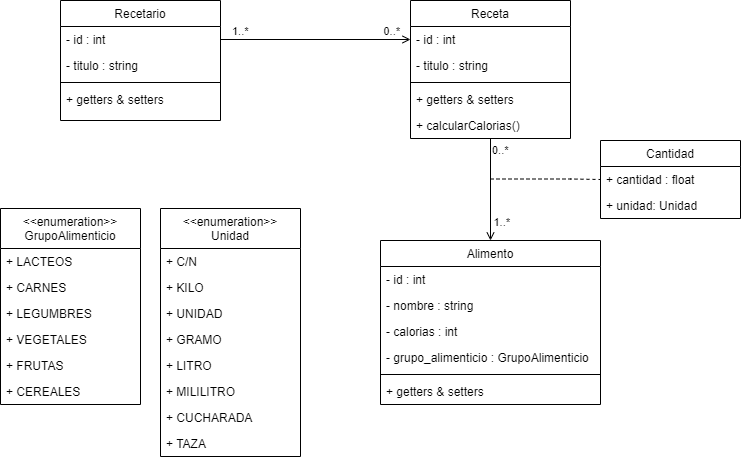

The diagram above was exported from draw.io. Its source (the exported page's mxGraphModel, read from the mxfile embedded in the PNG):
<mxGraphModel dx="1038" dy="579" grid="1" gridSize="10" guides="1" tooltips="1" connect="1" arrows="1" fold="1" page="1" pageScale="1" pageWidth="827" pageHeight="1169" math="0" shadow="0">
  <root>
    <mxCell id="WIyWlLk6GJQsqaUBKTNV-0" />
    <mxCell id="WIyWlLk6GJQsqaUBKTNV-1" parent="WIyWlLk6GJQsqaUBKTNV-0" />
    <mxCell id="zkfFHV4jXpPFQw0GAbJ--17" value="Recetario" style="swimlane;fontStyle=0;align=center;verticalAlign=top;childLayout=stackLayout;horizontal=1;startSize=26;horizontalStack=0;resizeParent=1;resizeLast=0;collapsible=1;marginBottom=0;rounded=0;shadow=0;strokeWidth=1;" parent="WIyWlLk6GJQsqaUBKTNV-1" vertex="1">
      <mxGeometry x="100" y="130" width="160" height="120" as="geometry">
        <mxRectangle x="550" y="140" width="160" height="26" as="alternateBounds" />
      </mxGeometry>
    </mxCell>
    <mxCell id="zkfFHV4jXpPFQw0GAbJ--18" value="- id : int" style="text;align=left;verticalAlign=top;spacingLeft=4;spacingRight=4;overflow=hidden;rotatable=0;points=[[0,0.5],[1,0.5]];portConstraint=eastwest;" parent="zkfFHV4jXpPFQw0GAbJ--17" vertex="1">
      <mxGeometry y="26" width="160" height="26" as="geometry" />
    </mxCell>
    <mxCell id="AIq09Mqu9Mz5s4TzS6nl-7" value="- titulo : string&#10;" style="text;align=left;verticalAlign=top;spacingLeft=4;spacingRight=4;overflow=hidden;rotatable=0;points=[[0,0.5],[1,0.5]];portConstraint=eastwest;" parent="zkfFHV4jXpPFQw0GAbJ--17" vertex="1">
      <mxGeometry y="52" width="160" height="26" as="geometry" />
    </mxCell>
    <mxCell id="zkfFHV4jXpPFQw0GAbJ--23" value="" style="line;html=1;strokeWidth=1;align=left;verticalAlign=middle;spacingTop=-1;spacingLeft=3;spacingRight=3;rotatable=0;labelPosition=right;points=[];portConstraint=eastwest;" parent="zkfFHV4jXpPFQw0GAbJ--17" vertex="1">
      <mxGeometry y="78" width="160" height="8" as="geometry" />
    </mxCell>
    <mxCell id="zkfFHV4jXpPFQw0GAbJ--24" value="+ getters &amp; setters" style="text;align=left;verticalAlign=top;spacingLeft=4;spacingRight=4;overflow=hidden;rotatable=0;points=[[0,0.5],[1,0.5]];portConstraint=eastwest;" parent="zkfFHV4jXpPFQw0GAbJ--17" vertex="1">
      <mxGeometry y="86" width="160" height="26" as="geometry" />
    </mxCell>
    <mxCell id="AIq09Mqu9Mz5s4TzS6nl-9" value="Receta" style="swimlane;fontStyle=0;align=center;verticalAlign=top;childLayout=stackLayout;horizontal=1;startSize=26;horizontalStack=0;resizeParent=1;resizeLast=0;collapsible=1;marginBottom=0;rounded=0;shadow=0;strokeWidth=1;" parent="WIyWlLk6GJQsqaUBKTNV-1" vertex="1">
      <mxGeometry x="450" y="130" width="160" height="138" as="geometry">
        <mxRectangle x="550" y="140" width="160" height="26" as="alternateBounds" />
      </mxGeometry>
    </mxCell>
    <mxCell id="AIq09Mqu9Mz5s4TzS6nl-10" value="- id : int" style="text;align=left;verticalAlign=top;spacingLeft=4;spacingRight=4;overflow=hidden;rotatable=0;points=[[0,0.5],[1,0.5]];portConstraint=eastwest;" parent="AIq09Mqu9Mz5s4TzS6nl-9" vertex="1">
      <mxGeometry y="26" width="160" height="26" as="geometry" />
    </mxCell>
    <mxCell id="AIq09Mqu9Mz5s4TzS6nl-54" value="- titulo : string" style="text;align=left;verticalAlign=top;spacingLeft=4;spacingRight=4;overflow=hidden;rotatable=0;points=[[0,0.5],[1,0.5]];portConstraint=eastwest;" parent="AIq09Mqu9Mz5s4TzS6nl-9" vertex="1">
      <mxGeometry y="52" width="160" height="26" as="geometry" />
    </mxCell>
    <mxCell id="AIq09Mqu9Mz5s4TzS6nl-12" value="" style="line;html=1;strokeWidth=1;align=left;verticalAlign=middle;spacingTop=-1;spacingLeft=3;spacingRight=3;rotatable=0;labelPosition=right;points=[];portConstraint=eastwest;" parent="AIq09Mqu9Mz5s4TzS6nl-9" vertex="1">
      <mxGeometry y="78" width="160" height="8" as="geometry" />
    </mxCell>
    <mxCell id="AIq09Mqu9Mz5s4TzS6nl-13" value="+ getters &amp; setters" style="text;align=left;verticalAlign=top;spacingLeft=4;spacingRight=4;overflow=hidden;rotatable=0;points=[[0,0.5],[1,0.5]];portConstraint=eastwest;" parent="AIq09Mqu9Mz5s4TzS6nl-9" vertex="1">
      <mxGeometry y="86" width="160" height="26" as="geometry" />
    </mxCell>
    <mxCell id="AIq09Mqu9Mz5s4TzS6nl-14" value="+ calcularCalorias()" style="text;align=left;verticalAlign=top;spacingLeft=4;spacingRight=4;overflow=hidden;rotatable=0;points=[[0,0.5],[1,0.5]];portConstraint=eastwest;" parent="AIq09Mqu9Mz5s4TzS6nl-9" vertex="1">
      <mxGeometry y="112" width="160" height="26" as="geometry" />
    </mxCell>
    <mxCell id="AIq09Mqu9Mz5s4TzS6nl-16" value="" style="endArrow=open;html=1;edgeStyle=orthogonalEdgeStyle;rounded=0;entryX=0;entryY=0.5;entryDx=0;entryDy=0;exitX=1;exitY=0.5;exitDx=0;exitDy=0;endFill=0;" parent="WIyWlLk6GJQsqaUBKTNV-1" source="zkfFHV4jXpPFQw0GAbJ--18" target="AIq09Mqu9Mz5s4TzS6nl-10" edge="1">
      <mxGeometry relative="1" as="geometry">
        <mxPoint x="260" y="190" as="sourcePoint" />
        <mxPoint x="420" y="190" as="targetPoint" />
      </mxGeometry>
    </mxCell>
    <mxCell id="AIq09Mqu9Mz5s4TzS6nl-17" value="1..*" style="edgeLabel;resizable=0;html=1;align=left;verticalAlign=bottom;" parent="AIq09Mqu9Mz5s4TzS6nl-16" connectable="0" vertex="1">
      <mxGeometry x="-1" relative="1" as="geometry">
        <mxPoint x="10" as="offset" />
      </mxGeometry>
    </mxCell>
    <mxCell id="AIq09Mqu9Mz5s4TzS6nl-18" value="0..*" style="edgeLabel;resizable=0;html=1;align=right;verticalAlign=bottom;" parent="AIq09Mqu9Mz5s4TzS6nl-16" connectable="0" vertex="1">
      <mxGeometry x="1" relative="1" as="geometry">
        <mxPoint x="-10" as="offset" />
      </mxGeometry>
    </mxCell>
    <mxCell id="AIq09Mqu9Mz5s4TzS6nl-20" value="Alimento" style="swimlane;fontStyle=0;align=center;verticalAlign=top;childLayout=stackLayout;horizontal=1;startSize=26;horizontalStack=0;resizeParent=1;resizeLast=0;collapsible=1;marginBottom=0;rounded=0;shadow=0;strokeWidth=1;" parent="WIyWlLk6GJQsqaUBKTNV-1" vertex="1">
      <mxGeometry x="420" y="370" width="220" height="164" as="geometry">
        <mxRectangle x="550" y="140" width="160" height="26" as="alternateBounds" />
      </mxGeometry>
    </mxCell>
    <mxCell id="AIq09Mqu9Mz5s4TzS6nl-21" value="- id : int" style="text;align=left;verticalAlign=top;spacingLeft=4;spacingRight=4;overflow=hidden;rotatable=0;points=[[0,0.5],[1,0.5]];portConstraint=eastwest;" parent="AIq09Mqu9Mz5s4TzS6nl-20" vertex="1">
      <mxGeometry y="26" width="220" height="26" as="geometry" />
    </mxCell>
    <mxCell id="AIq09Mqu9Mz5s4TzS6nl-22" value="- nombre : string&#10;" style="text;align=left;verticalAlign=top;spacingLeft=4;spacingRight=4;overflow=hidden;rotatable=0;points=[[0,0.5],[1,0.5]];portConstraint=eastwest;" parent="AIq09Mqu9Mz5s4TzS6nl-20" vertex="1">
      <mxGeometry y="52" width="220" height="26" as="geometry" />
    </mxCell>
    <mxCell id="AIq09Mqu9Mz5s4TzS6nl-25" value="- calorias : int&#10;" style="text;align=left;verticalAlign=top;spacingLeft=4;spacingRight=4;overflow=hidden;rotatable=0;points=[[0,0.5],[1,0.5]];portConstraint=eastwest;" parent="AIq09Mqu9Mz5s4TzS6nl-20" vertex="1">
      <mxGeometry y="78" width="220" height="26" as="geometry" />
    </mxCell>
    <mxCell id="AIq09Mqu9Mz5s4TzS6nl-26" value="- grupo_alimenticio : GrupoAlimenticio&#10;" style="text;align=left;verticalAlign=top;spacingLeft=4;spacingRight=4;overflow=hidden;rotatable=0;points=[[0,0.5],[1,0.5]];portConstraint=eastwest;" parent="AIq09Mqu9Mz5s4TzS6nl-20" vertex="1">
      <mxGeometry y="104" width="220" height="26" as="geometry" />
    </mxCell>
    <mxCell id="AIq09Mqu9Mz5s4TzS6nl-23" value="" style="line;html=1;strokeWidth=1;align=left;verticalAlign=middle;spacingTop=-1;spacingLeft=3;spacingRight=3;rotatable=0;labelPosition=right;points=[];portConstraint=eastwest;" parent="AIq09Mqu9Mz5s4TzS6nl-20" vertex="1">
      <mxGeometry y="130" width="220" height="8" as="geometry" />
    </mxCell>
    <mxCell id="AIq09Mqu9Mz5s4TzS6nl-24" value="+ getters &amp; setters" style="text;align=left;verticalAlign=top;spacingLeft=4;spacingRight=4;overflow=hidden;rotatable=0;points=[[0,0.5],[1,0.5]];portConstraint=eastwest;" parent="AIq09Mqu9Mz5s4TzS6nl-20" vertex="1">
      <mxGeometry y="138" width="220" height="26" as="geometry" />
    </mxCell>
    <mxCell id="AIq09Mqu9Mz5s4TzS6nl-27" value="" style="endArrow=open;html=1;edgeStyle=orthogonalEdgeStyle;rounded=0;entryX=0.5;entryY=0;entryDx=0;entryDy=0;exitX=0.5;exitY=1;exitDx=0;exitDy=0;strokeColor=default;startArrow=none;startFill=0;endFill=0;" parent="WIyWlLk6GJQsqaUBKTNV-1" source="AIq09Mqu9Mz5s4TzS6nl-9" target="AIq09Mqu9Mz5s4TzS6nl-20" edge="1">
      <mxGeometry relative="1" as="geometry">
        <mxPoint x="210" y="350" as="sourcePoint" />
        <mxPoint x="400" y="350" as="targetPoint" />
      </mxGeometry>
    </mxCell>
    <mxCell id="AIq09Mqu9Mz5s4TzS6nl-28" value="0..*" style="edgeLabel;resizable=0;html=1;align=left;verticalAlign=bottom;" parent="AIq09Mqu9Mz5s4TzS6nl-27" connectable="0" vertex="1">
      <mxGeometry x="-1" relative="1" as="geometry">
        <mxPoint y="20" as="offset" />
      </mxGeometry>
    </mxCell>
    <mxCell id="AIq09Mqu9Mz5s4TzS6nl-29" value="1..*" style="edgeLabel;resizable=0;html=1;align=right;verticalAlign=bottom;" parent="AIq09Mqu9Mz5s4TzS6nl-27" connectable="0" vertex="1">
      <mxGeometry x="1" relative="1" as="geometry">
        <mxPoint x="20" y="-10" as="offset" />
      </mxGeometry>
    </mxCell>
    <mxCell id="AIq09Mqu9Mz5s4TzS6nl-30" value="&lt;&lt;enumeration&gt;&gt;&#10;GrupoAlimenticio" style="swimlane;fontStyle=0;childLayout=stackLayout;horizontal=1;startSize=40;fillColor=none;horizontalStack=0;resizeParent=1;resizeParentMax=0;resizeLast=0;collapsible=1;marginBottom=0;" parent="WIyWlLk6GJQsqaUBKTNV-1" vertex="1">
      <mxGeometry x="40" y="338" width="140" height="196" as="geometry" />
    </mxCell>
    <mxCell id="AIq09Mqu9Mz5s4TzS6nl-31" value="+ LACTEOS" style="text;strokeColor=none;fillColor=none;align=left;verticalAlign=top;spacingLeft=4;spacingRight=4;overflow=hidden;rotatable=0;points=[[0,0.5],[1,0.5]];portConstraint=eastwest;" parent="AIq09Mqu9Mz5s4TzS6nl-30" vertex="1">
      <mxGeometry y="40" width="140" height="26" as="geometry" />
    </mxCell>
    <mxCell id="AIq09Mqu9Mz5s4TzS6nl-32" value="+ CARNES" style="text;strokeColor=none;fillColor=none;align=left;verticalAlign=top;spacingLeft=4;spacingRight=4;overflow=hidden;rotatable=0;points=[[0,0.5],[1,0.5]];portConstraint=eastwest;" parent="AIq09Mqu9Mz5s4TzS6nl-30" vertex="1">
      <mxGeometry y="66" width="140" height="26" as="geometry" />
    </mxCell>
    <mxCell id="AIq09Mqu9Mz5s4TzS6nl-33" value="+ LEGUMBRES" style="text;strokeColor=none;fillColor=none;align=left;verticalAlign=top;spacingLeft=4;spacingRight=4;overflow=hidden;rotatable=0;points=[[0,0.5],[1,0.5]];portConstraint=eastwest;" parent="AIq09Mqu9Mz5s4TzS6nl-30" vertex="1">
      <mxGeometry y="92" width="140" height="26" as="geometry" />
    </mxCell>
    <mxCell id="AIq09Mqu9Mz5s4TzS6nl-34" value="+ VEGETALES" style="text;strokeColor=none;fillColor=none;align=left;verticalAlign=top;spacingLeft=4;spacingRight=4;overflow=hidden;rotatable=0;points=[[0,0.5],[1,0.5]];portConstraint=eastwest;" parent="AIq09Mqu9Mz5s4TzS6nl-30" vertex="1">
      <mxGeometry y="118" width="140" height="26" as="geometry" />
    </mxCell>
    <mxCell id="AIq09Mqu9Mz5s4TzS6nl-35" value="+ FRUTAS" style="text;strokeColor=none;fillColor=none;align=left;verticalAlign=top;spacingLeft=4;spacingRight=4;overflow=hidden;rotatable=0;points=[[0,0.5],[1,0.5]];portConstraint=eastwest;" parent="AIq09Mqu9Mz5s4TzS6nl-30" vertex="1">
      <mxGeometry y="144" width="140" height="26" as="geometry" />
    </mxCell>
    <mxCell id="AIq09Mqu9Mz5s4TzS6nl-36" value="+ CEREALES" style="text;strokeColor=none;fillColor=none;align=left;verticalAlign=top;spacingLeft=4;spacingRight=4;overflow=hidden;rotatable=0;points=[[0,0.5],[1,0.5]];portConstraint=eastwest;" parent="AIq09Mqu9Mz5s4TzS6nl-30" vertex="1">
      <mxGeometry y="170" width="140" height="26" as="geometry" />
    </mxCell>
    <mxCell id="AIq09Mqu9Mz5s4TzS6nl-37" value="Cantidad" style="swimlane;fontStyle=0;childLayout=stackLayout;horizontal=1;startSize=26;fillColor=none;horizontalStack=0;resizeParent=1;resizeParentMax=0;resizeLast=0;collapsible=1;marginBottom=0;" parent="WIyWlLk6GJQsqaUBKTNV-1" vertex="1">
      <mxGeometry x="640" y="270" width="140" height="78" as="geometry" />
    </mxCell>
    <mxCell id="AIq09Mqu9Mz5s4TzS6nl-38" value="+ cantidad : float" style="text;strokeColor=none;fillColor=none;align=left;verticalAlign=top;spacingLeft=4;spacingRight=4;overflow=hidden;rotatable=0;points=[[0,0.5],[1,0.5]];portConstraint=eastwest;" parent="AIq09Mqu9Mz5s4TzS6nl-37" vertex="1">
      <mxGeometry y="26" width="140" height="26" as="geometry" />
    </mxCell>
    <mxCell id="AIq09Mqu9Mz5s4TzS6nl-40" value="+ unidad: Unidad" style="text;strokeColor=none;fillColor=none;align=left;verticalAlign=top;spacingLeft=4;spacingRight=4;overflow=hidden;rotatable=0;points=[[0,0.5],[1,0.5]];portConstraint=eastwest;" parent="AIq09Mqu9Mz5s4TzS6nl-37" vertex="1">
      <mxGeometry y="52" width="140" height="26" as="geometry" />
    </mxCell>
    <mxCell id="AIq09Mqu9Mz5s4TzS6nl-42" value="" style="endArrow=none;html=1;edgeStyle=orthogonalEdgeStyle;rounded=0;dashed=1;" parent="WIyWlLk6GJQsqaUBKTNV-1" edge="1">
      <mxGeometry relative="1" as="geometry">
        <mxPoint x="530" y="308.5" as="sourcePoint" />
        <mxPoint x="640" y="309" as="targetPoint" />
        <Array as="points">
          <mxPoint x="610" y="309" />
          <mxPoint x="610" y="309" />
        </Array>
      </mxGeometry>
    </mxCell>
    <mxCell id="AIq09Mqu9Mz5s4TzS6nl-45" value="&lt;&lt;enumeration&gt;&gt;&#10;Unidad" style="swimlane;fontStyle=0;childLayout=stackLayout;horizontal=1;startSize=40;fillColor=none;horizontalStack=0;resizeParent=1;resizeParentMax=0;resizeLast=0;collapsible=1;marginBottom=0;" parent="WIyWlLk6GJQsqaUBKTNV-1" vertex="1">
      <mxGeometry x="200" y="338" width="140" height="248" as="geometry" />
    </mxCell>
    <mxCell id="AIq09Mqu9Mz5s4TzS6nl-46" value="+ C/N" style="text;strokeColor=none;fillColor=none;align=left;verticalAlign=top;spacingLeft=4;spacingRight=4;overflow=hidden;rotatable=0;points=[[0,0.5],[1,0.5]];portConstraint=eastwest;" parent="AIq09Mqu9Mz5s4TzS6nl-45" vertex="1">
      <mxGeometry y="40" width="140" height="26" as="geometry" />
    </mxCell>
    <mxCell id="AIq09Mqu9Mz5s4TzS6nl-47" value="+ KILO" style="text;strokeColor=none;fillColor=none;align=left;verticalAlign=top;spacingLeft=4;spacingRight=4;overflow=hidden;rotatable=0;points=[[0,0.5],[1,0.5]];portConstraint=eastwest;" parent="AIq09Mqu9Mz5s4TzS6nl-45" vertex="1">
      <mxGeometry y="66" width="140" height="26" as="geometry" />
    </mxCell>
    <mxCell id="AIq09Mqu9Mz5s4TzS6nl-48" value="+ UNIDAD" style="text;strokeColor=none;fillColor=none;align=left;verticalAlign=top;spacingLeft=4;spacingRight=4;overflow=hidden;rotatable=0;points=[[0,0.5],[1,0.5]];portConstraint=eastwest;" parent="AIq09Mqu9Mz5s4TzS6nl-45" vertex="1">
      <mxGeometry y="92" width="140" height="26" as="geometry" />
    </mxCell>
    <mxCell id="AIq09Mqu9Mz5s4TzS6nl-49" value="+ GRAMO" style="text;strokeColor=none;fillColor=none;align=left;verticalAlign=top;spacingLeft=4;spacingRight=4;overflow=hidden;rotatable=0;points=[[0,0.5],[1,0.5]];portConstraint=eastwest;" parent="AIq09Mqu9Mz5s4TzS6nl-45" vertex="1">
      <mxGeometry y="118" width="140" height="26" as="geometry" />
    </mxCell>
    <mxCell id="AIq09Mqu9Mz5s4TzS6nl-50" value="+ LITRO" style="text;strokeColor=none;fillColor=none;align=left;verticalAlign=top;spacingLeft=4;spacingRight=4;overflow=hidden;rotatable=0;points=[[0,0.5],[1,0.5]];portConstraint=eastwest;" parent="AIq09Mqu9Mz5s4TzS6nl-45" vertex="1">
      <mxGeometry y="144" width="140" height="26" as="geometry" />
    </mxCell>
    <mxCell id="AIq09Mqu9Mz5s4TzS6nl-51" value="+ MILILITRO" style="text;strokeColor=none;fillColor=none;align=left;verticalAlign=top;spacingLeft=4;spacingRight=4;overflow=hidden;rotatable=0;points=[[0,0.5],[1,0.5]];portConstraint=eastwest;" parent="AIq09Mqu9Mz5s4TzS6nl-45" vertex="1">
      <mxGeometry y="170" width="140" height="26" as="geometry" />
    </mxCell>
    <mxCell id="AIq09Mqu9Mz5s4TzS6nl-52" value="+ CUCHARADA" style="text;strokeColor=none;fillColor=none;align=left;verticalAlign=top;spacingLeft=4;spacingRight=4;overflow=hidden;rotatable=0;points=[[0,0.5],[1,0.5]];portConstraint=eastwest;" parent="AIq09Mqu9Mz5s4TzS6nl-45" vertex="1">
      <mxGeometry y="196" width="140" height="26" as="geometry" />
    </mxCell>
    <mxCell id="AIq09Mqu9Mz5s4TzS6nl-53" value="+ TAZA" style="text;strokeColor=none;fillColor=none;align=left;verticalAlign=top;spacingLeft=4;spacingRight=4;overflow=hidden;rotatable=0;points=[[0,0.5],[1,0.5]];portConstraint=eastwest;" parent="AIq09Mqu9Mz5s4TzS6nl-45" vertex="1">
      <mxGeometry y="222" width="140" height="26" as="geometry" />
    </mxCell>
  </root>
</mxGraphModel>